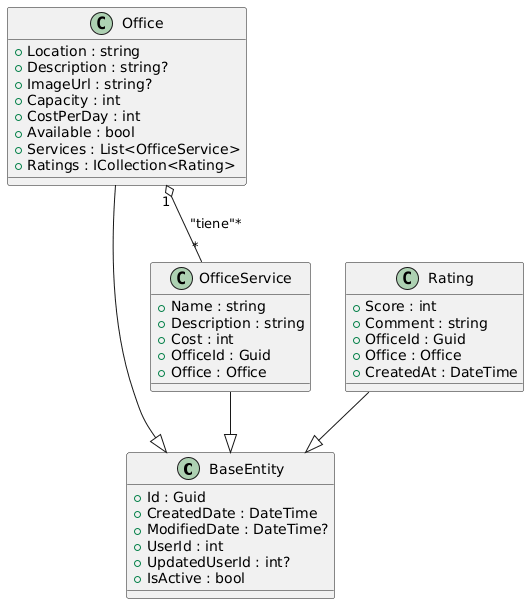

The diagram above was rendered by PlantUML. Its source (embedded in the PNG):
@startuml
class BaseEntity {
  + Id : Guid
  + CreatedDate : DateTime
  + ModifiedDate : DateTime?
  + UserId : int
  + UpdatedUserId : int?
  + IsActive : bool
}

class Office {
  + Location : string
  + Description : string?
  + ImageUrl : string?
  + Capacity : int
  + CostPerDay : int
  + Available : bool
  + Services : List<OfficeService>
  + Ratings : ICollection<Rating>
}

class OfficeService {
  + Name : string
  + Description : string
  + Cost : int
  + OfficeId : Guid
  + Office : Office
}

class Rating {
  + Score : int
  + Comment : string
  + OfficeId : Guid
  + Office : Office
  + CreatedAt : DateTime
}

Office --|> BaseEntity
OfficeService --|> BaseEntity
Rating --|> BaseEntity

Office "1" o-- "*" OfficeService : "tiene"*
@enduml